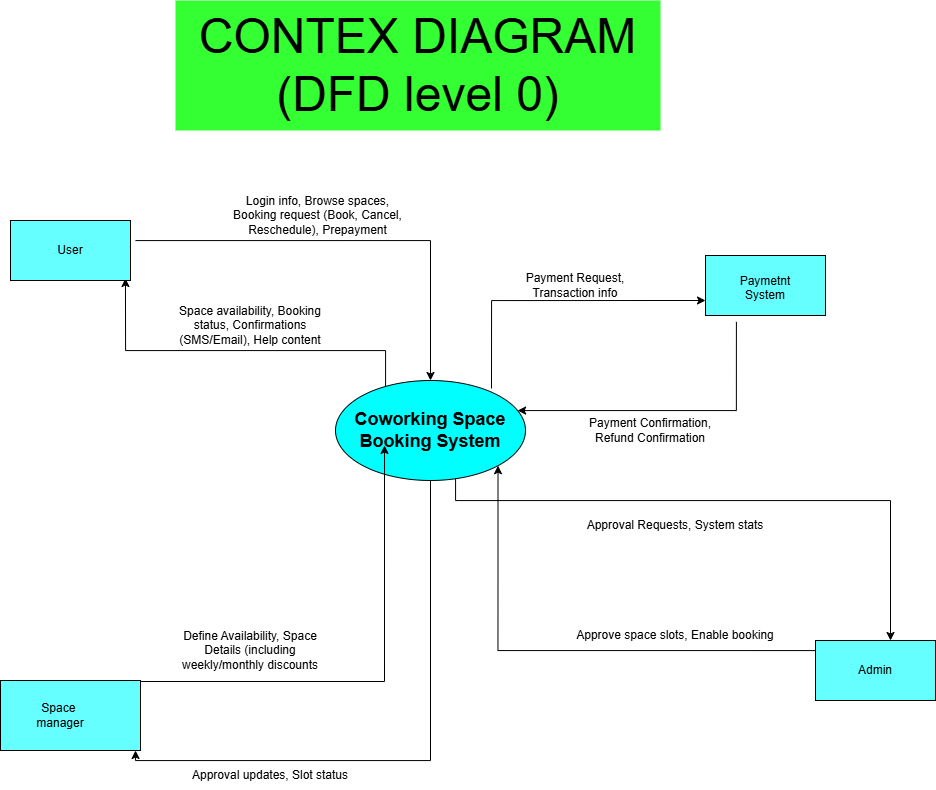

The diagram above was exported from draw.io. Its source (the exported page's mxGraphModel, read from the mxfile embedded in the PNG):
<mxGraphModel dx="2223" dy="1999" grid="1" gridSize="10" guides="1" tooltips="1" connect="1" arrows="1" fold="1" page="1" pageScale="1" pageWidth="850" pageHeight="1100" background="none" math="0" shadow="0">
  <root>
    <mxCell id="0" />
    <mxCell id="1" parent="0" />
    <mxCell id="jfNRU5cFhcx8oS5CZ1cr-17" edge="1" parent="1" source="jfNRU5cFhcx8oS5CZ1cr-5" style="edgeStyle=orthogonalEdgeStyle;rounded=0;orthogonalLoop=1;jettySize=auto;html=1;exitX=0.447;exitY=0.985;exitDx=0;exitDy=0;exitPerimeter=0;entryX=1;entryY=1;entryDx=0;entryDy=0;">
      <mxGeometry relative="1" as="geometry">
        <Array as="points">
          <mxPoint x="195" y="379" />
          <mxPoint x="195" y="660" />
          <mxPoint x="-100" y="660" />
        </Array>
        <mxPoint x="-110" y="660" as="sourcePoint" />
        <mxPoint x="-100" y="650" as="targetPoint" />
      </mxGeometry>
    </mxCell>
    <mxCell id="jfNRU5cFhcx8oS5CZ1cr-19" edge="1" parent="1" style="edgeStyle=orthogonalEdgeStyle;rounded=0;orthogonalLoop=1;jettySize=auto;html=1;entryX=1;entryY=1;entryDx=0;entryDy=0;" target="jfNRU5cFhcx8oS5CZ1cr-5">
      <mxGeometry relative="1" as="geometry">
        <Array as="points">
          <mxPoint x="262" y="550" />
        </Array>
        <mxPoint x="580" y="550.0769230769229" as="sourcePoint" />
      </mxGeometry>
    </mxCell>
    <mxCell id="jfNRU5cFhcx8oS5CZ1cr-8" edge="1" parent="1" style="edgeStyle=orthogonalEdgeStyle;rounded=0;orthogonalLoop=1;jettySize=auto;html=1;" target="jfNRU5cFhcx8oS5CZ1cr-5">
      <mxGeometry relative="1" as="geometry">
        <mxPoint x="-100" y="140.07692307692287" as="sourcePoint" />
      </mxGeometry>
    </mxCell>
    <mxCell id="jfNRU5cFhcx8oS5CZ1cr-9" edge="1" parent="1" source="jfNRU5cFhcx8oS5CZ1cr-5" style="edgeStyle=orthogonalEdgeStyle;rounded=0;orthogonalLoop=1;jettySize=auto;html=1;entryX=0.933;entryY=0.975;entryDx=0;entryDy=0;entryPerimeter=0;">
      <mxGeometry relative="1" as="geometry">
        <Array as="points">
          <mxPoint x="150" y="250" />
          <mxPoint x="-110" y="250" />
        </Array>
        <mxPoint x="-110.04999999999995" y="178" as="targetPoint" />
      </mxGeometry>
    </mxCell>
    <mxCell id="jfNRU5cFhcx8oS5CZ1cr-13" edge="1" parent="1" style="edgeStyle=orthogonalEdgeStyle;rounded=0;orthogonalLoop=1;jettySize=auto;html=1;exitX=0.206;exitY=1.017;exitDx=0;exitDy=0;exitPerimeter=0;" target="jfNRU5cFhcx8oS5CZ1cr-5">
      <mxGeometry relative="1" as="geometry">
        <Array as="points">
          <mxPoint x="501" y="310" />
        </Array>
        <mxPoint x="500.9000000000001" y="221.35999999999967" as="sourcePoint" />
        <mxPoint x="390" y="240" as="targetPoint" />
      </mxGeometry>
    </mxCell>
    <mxCell id="0ZbwSuiLQtByeUjYcbpm-4" edge="1" parent="1" source="jfNRU5cFhcx8oS5CZ1cr-5" style="edgeStyle=orthogonalEdgeStyle;rounded=0;orthogonalLoop=1;jettySize=auto;html=1;entryX=0.5;entryY=0;entryDx=0;entryDy=0;">
      <mxGeometry relative="1" as="geometry">
        <Array as="points">
          <mxPoint x="220" y="400" />
          <mxPoint x="655" y="400" />
        </Array>
        <mxPoint x="655" y="540" as="targetPoint" />
      </mxGeometry>
    </mxCell>
    <mxCell id="jfNRU5cFhcx8oS5CZ1cr-5" parent="1" style="ellipse;whiteSpace=wrap;html=1;fillColor=#00FFFF;" value="&lt;b&gt;&lt;font style=&quot;font-size: 18px;&quot;&gt;Coworking Space Booking System&lt;/font&gt;&lt;/b&gt;" vertex="1">
      <mxGeometry height="100" width="190" x="100" y="280" as="geometry" />
    </mxCell>
    <mxCell id="jfNRU5cFhcx8oS5CZ1cr-14" edge="1" parent="1" source="jfNRU5cFhcx8oS5CZ1cr-5" style="edgeStyle=orthogonalEdgeStyle;rounded=0;orthogonalLoop=1;jettySize=auto;html=1;exitX=0.821;exitY=0.08;exitDx=0;exitDy=0;exitPerimeter=0;entryX=0;entryY=0.75;entryDx=0;entryDy=0;">
      <mxGeometry relative="1" as="geometry">
        <Array as="points">
          <mxPoint x="256" y="200" />
        </Array>
        <mxPoint x="300" y="340" as="sourcePoint" />
        <mxPoint x="470" y="200" as="targetPoint" />
      </mxGeometry>
    </mxCell>
    <mxCell id="jfNRU5cFhcx8oS5CZ1cr-18" edge="1" parent="1" style="edgeStyle=orthogonalEdgeStyle;rounded=0;orthogonalLoop=1;jettySize=auto;html=1;entryX=0.258;entryY=0.94;entryDx=0;entryDy=0;entryPerimeter=0;">
      <mxGeometry relative="1" as="geometry">
        <Array as="points">
          <mxPoint x="149" y="581" />
        </Array>
        <mxPoint x="-100" y="581" as="sourcePoint" />
        <mxPoint x="149.01999999999998" y="345" as="targetPoint" />
      </mxGeometry>
    </mxCell>
    <mxCell id="jfNRU5cFhcx8oS5CZ1cr-23" parent="1" style="text;html=1;whiteSpace=wrap;strokeColor=none;fillColor=none;align=center;verticalAlign=middle;rounded=0;" value="Login info, Browse spaces, Booking request (Book, Cancel, Reschedule), Prepayment" vertex="1">
      <mxGeometry height="30" width="175" x="-5" y="100" as="geometry" />
    </mxCell>
    <mxCell id="jfNRU5cFhcx8oS5CZ1cr-26" parent="1" style="text;html=1;whiteSpace=wrap;strokeColor=none;fillColor=none;align=center;verticalAlign=middle;rounded=0;" value="&lt;div style=&quot;&quot;&gt;Space availability, Booking status, Confirmations (SMS/Email), Help content&lt;/div&gt;" vertex="1">
      <mxGeometry height="30" width="170" x="-70" y="210" as="geometry" />
    </mxCell>
    <mxCell id="jfNRU5cFhcx8oS5CZ1cr-29" parent="1" style="text;html=1;whiteSpace=wrap;strokeColor=none;fillColor=none;align=center;verticalAlign=middle;rounded=0;" value="Define Availability, Space Details (including weekly/monthly discounts" vertex="1">
      <mxGeometry height="30" width="150" x="-60" y="535" as="geometry" />
    </mxCell>
    <mxCell id="jfNRU5cFhcx8oS5CZ1cr-31" parent="1" style="text;html=1;whiteSpace=wrap;strokeColor=none;fillColor=none;align=center;verticalAlign=middle;rounded=0;" value="Approval updates, Slot status" vertex="1">
      <mxGeometry height="30" width="250" x="-90" y="660" as="geometry" />
    </mxCell>
    <mxCell id="jfNRU5cFhcx8oS5CZ1cr-34" parent="1" style="text;html=1;whiteSpace=wrap;strokeColor=none;fillColor=none;align=center;verticalAlign=middle;rounded=0;" value="Payment Request, Transaction info" vertex="1">
      <mxGeometry height="30" width="140" x="270" y="170" as="geometry" />
    </mxCell>
    <mxCell id="jfNRU5cFhcx8oS5CZ1cr-35" parent="1" style="text;html=1;whiteSpace=wrap;strokeColor=none;fillColor=none;align=center;verticalAlign=middle;rounded=0;" value="Payment Confirmation, Refund Confirmation" vertex="1">
      <mxGeometry height="30" width="130" x="350" y="315" as="geometry" />
    </mxCell>
    <mxCell id="jfNRU5cFhcx8oS5CZ1cr-38" parent="1" style="text;html=1;whiteSpace=wrap;strokeColor=none;fillColor=none;align=center;verticalAlign=middle;rounded=0;" value="Approve space slots, Enable booking" vertex="1">
      <mxGeometry height="30" width="210" x="335" y="520" as="geometry" />
    </mxCell>
    <mxCell id="yzTDCzKjwwIQg-jY0nid-2" parent="1" style="text;html=1;whiteSpace=wrap;strokeColor=none;fillColor=#33FF33;align=center;verticalAlign=middle;rounded=0;fontFamily=Helvetica;fontSize=16;fontColor=default;" value="&lt;font style=&quot;font-size: 48px;&quot;&gt;CONTEX DIAGRAM (DFD level 0)&lt;/font&gt;" vertex="1">
      <mxGeometry height="130" width="485" x="-60" y="-100" as="geometry" />
    </mxCell>
    <mxCell id="0ZbwSuiLQtByeUjYcbpm-5" parent="1" style="text;html=1;whiteSpace=wrap;strokeColor=none;fillColor=none;align=center;verticalAlign=middle;rounded=0;" value="Approval Requests, System stats" vertex="1">
      <mxGeometry height="30" width="210" x="335" y="410" as="geometry" />
    </mxCell>
    <mxCell id="0ZbwSuiLQtByeUjYcbpm-6" parent="1" style="rounded=0;whiteSpace=wrap;html=1;fillColor=#66FFFF;" value="" vertex="1">
      <mxGeometry height="60" width="120" x="-225" y="120" as="geometry" />
    </mxCell>
    <mxCell id="0ZbwSuiLQtByeUjYcbpm-7" parent="1" style="text;html=1;whiteSpace=wrap;strokeColor=none;fillColor=none;align=center;verticalAlign=middle;rounded=0;" value="User" vertex="1">
      <mxGeometry height="30" width="60" x="-195" y="135" as="geometry" />
    </mxCell>
    <mxCell id="0ZbwSuiLQtByeUjYcbpm-11" parent="1" style="rounded=0;whiteSpace=wrap;html=1;fillColor=#66FFFF;" value="" vertex="1">
      <mxGeometry height="60" width="120" x="580" y="540" as="geometry" />
    </mxCell>
    <mxCell id="0ZbwSuiLQtByeUjYcbpm-12" parent="1" style="rounded=0;whiteSpace=wrap;html=1;fillColor=#66FFFF;" value="" vertex="1">
      <mxGeometry height="70" width="140" x="-235" y="580" as="geometry" />
    </mxCell>
    <mxCell id="0ZbwSuiLQtByeUjYcbpm-13" parent="1" style="text;html=1;whiteSpace=wrap;strokeColor=none;fillColor=none;align=center;verticalAlign=middle;rounded=0;" value="Space&amp;nbsp; manager" vertex="1">
      <mxGeometry height="30" width="60" x="-205" y="600" as="geometry" />
    </mxCell>
    <mxCell id="0ZbwSuiLQtByeUjYcbpm-14" parent="1" style="text;html=1;whiteSpace=wrap;strokeColor=none;fillColor=none;align=center;verticalAlign=middle;rounded=0;" value="Admin" vertex="1">
      <mxGeometry height="30" width="60" x="610" y="555" as="geometry" />
    </mxCell>
    <mxCell id="0ZbwSuiLQtByeUjYcbpm-15" parent="1" style="rounded=0;whiteSpace=wrap;html=1;fillColor=#66FFFF;" value="" vertex="1">
      <mxGeometry height="60" width="120" x="470" y="155" as="geometry" />
    </mxCell>
    <mxCell id="0ZbwSuiLQtByeUjYcbpm-16" parent="1" style="text;html=1;whiteSpace=wrap;strokeColor=none;fillColor=none;align=center;verticalAlign=middle;rounded=0;" value="Paymetnt System&lt;div&gt;&lt;br&gt;&lt;/div&gt;" vertex="1">
      <mxGeometry height="30" width="60" x="500" y="180" as="geometry" />
    </mxCell>
  </root>
</mxGraphModel>